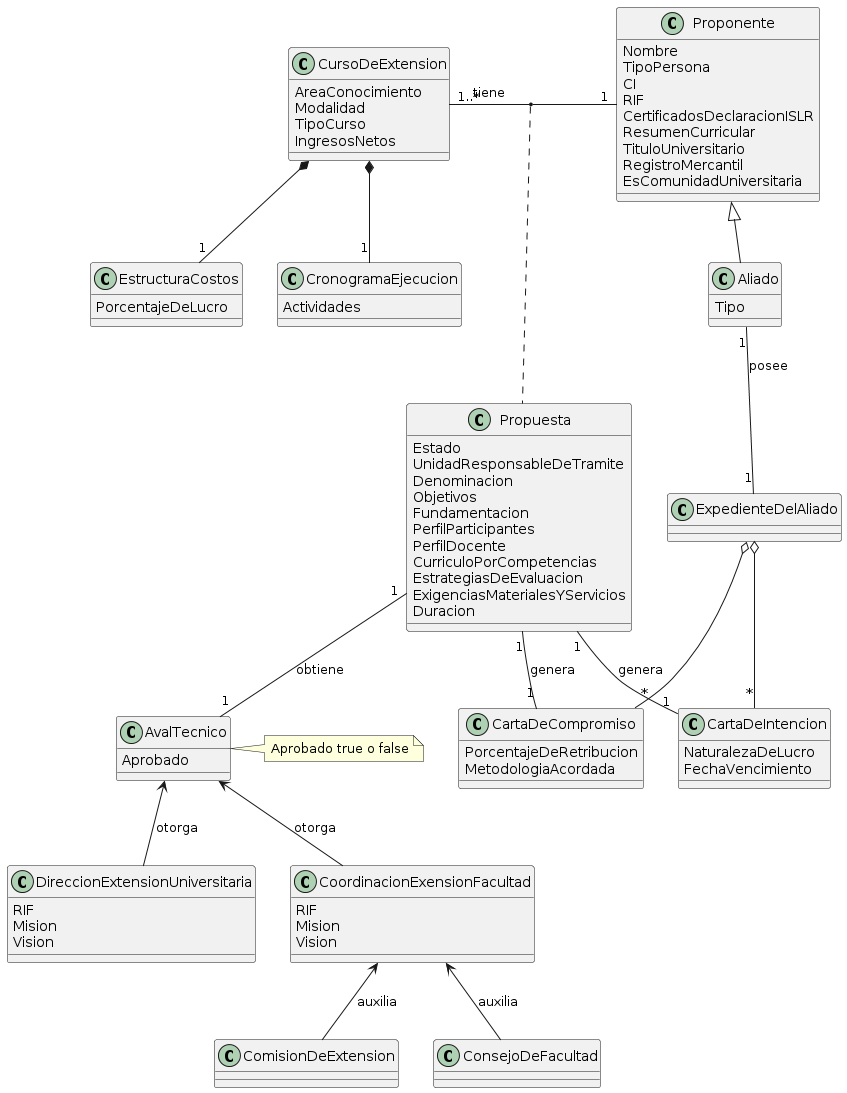

The diagram above was rendered by PlantUML. Its source (embedded in the PNG):
@startuml
class DireccionExtensionUniversitaria {
  RIF
  Mision
  Vision
}

class CoordinacionExensionFacultad {
  RIF
  Mision
  Vision
}

class AvalTecnico {
  Aprobado
}

note right of AvalTecnico
  Aprobado true o false
end note

class CursoDeExtension {
  AreaConocimiento 
  Modalidad
  TipoCurso
  IngresosNetos
}

class EstructuraCostos {
  PorcentajeDeLucro
}

class CronogramaEjecucion {
  Actividades
}

class Propuesta {
  Estado
  UnidadResponsableDeTramite
  Denominacion
  Objetivos
  Fundamentacion 
  PerfilParticipantes
  PerfilDocente
  CurriculoPorCompetencias
  EstrategiasDeEvaluacion
  ExigenciasMaterialesYServicios
  Duracion
}

class Aliado {
  Tipo
}

class Proponente {
  Nombre
  TipoPersona
  CI
  RIF
  CertificadosDeclaracionISLR
  ResumenCurricular
  TituloUniversitario
  RegistroMercantil
  EsComunidadUniversitaria
}

class CartaDeIntencion {
  NaturalezaDeLucro
  FechaVencimiento
}

class CartaDeCompromiso {
  PorcentajeDeRetribucion
  MetodologiaAcordada
}

class ExpedienteDelAliado {
}

AvalTecnico <-- DireccionExtensionUniversitaria : otorga
AvalTecnico <-- CoordinacionExensionFacultad : otorga

CursoDeExtension *-- "1" CronogramaEjecucion
CursoDeExtension *-- "1" EstructuraCostos 

Proponente <|-- Aliado 

CursoDeExtension "1..*" - "1" Proponente : tiene
(CursoDeExtension , Proponente) .. Propuesta
Propuesta "1" -- "1" AvalTecnico : obtiene

ExpedienteDelAliado o-- "*" CartaDeIntencion 
ExpedienteDelAliado o-- "*" CartaDeCompromiso 
Aliado "1" -- "1" ExpedienteDelAliado : posee

Propuesta "1" -- "1" CartaDeIntencion : genera
Propuesta "1" -- "1" CartaDeCompromiso : genera

CoordinacionExensionFacultad <--  ComisionDeExtension : auxilia
CoordinacionExensionFacultad <--  ConsejoDeFacultad : auxilia
@enduml